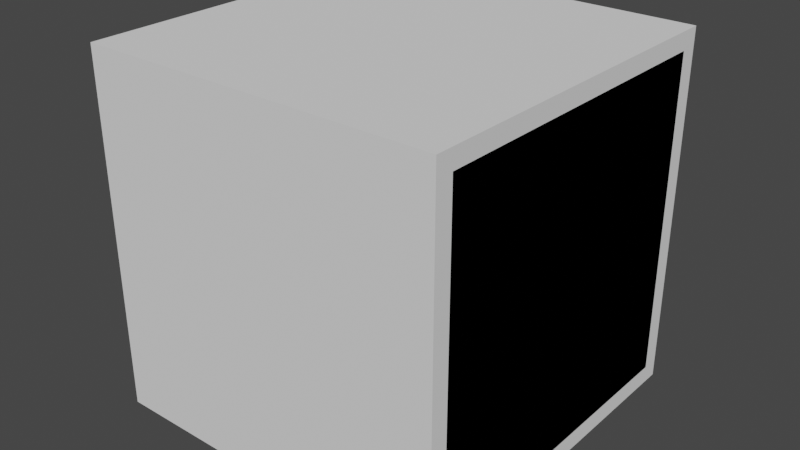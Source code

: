 # Source: DestroyedChest.blend  (saved by Blender 3.6.13; exported with 4.5.12 LTS)
import bpy
from mathutils import Matrix  # noqa: F401  (used for matrix-valued properties, if any)

bpy.ops.wm.read_factory_settings(use_empty=True)
scene = bpy.context.scene
scene.name = 'Scene'

# ---- world
world_world = bpy.data.worlds.new('World'); scene.world = world_world
world_world.use_nodes = True; world_world.node_tree.nodes.clear()
_N = world_world.node_tree.nodes; _L = world_world.node_tree.links
n0 = _N.new('ShaderNodeOutputWorld'); n0.name = 'World Output'; n0.location = (300, 300)
n1 = _N.new('ShaderNodeBackground'); n1.name = 'Background'; n1.location = (10, 300)
n1.inputs[0].default_value = (0.05088, 0.05088, 0.05088, 1.0)
_L.new(n1.outputs[0], n0.inputs[0])
n0.is_active_output = True
world_world.color = (0.05088, 0.05088, 0.05088)
world_world.use_sun_shadow = False
world_world.sun_shadow_jitter_overblur = 0.0

# ---- meshes
me_chestfrontfragment = bpy.data.meshes.new('ChestFrontFragment')
me_chestfrontfragment.from_pydata([(-0.5, 0.5, 0.05), (-0.5, 0.5, 0.95), (0.5, 0.5, 0.05), (0.5, 0.5, 0.95), (-0.5, 0.45, 0.05), (-0.5, 0.45, 0.95), (0.5, 0.45, 0.05), (0.5, 0.45, 0.95)], [], [(0, 1, 3, 2), (4, 6, 7, 5), (1, 5, 7, 3), (0, 4, 5, 1), (3, 7, 6, 2), (2, 6, 4, 0)])
_uv = me_chestfrontfragment.uv_layers.new(name='UVMap')
_uv.uv.foreach_set('vector', [1.49e-08, 0.975, 0.0, 0.525, 0.5, 0.525, 0.5, 0.975, 1.49e-08, 1.0, 0.5, 1.0, 0.5, 0.5, 0.0, 0.5, 0.5, 0.975, 0.5, 1.0, 1.0, 1.0, 1.0, 0.975, 0.025, 0.975, 1.49e-08, 0.975, 0.0, 0.525, 0.025, 0.525, 0.5, 0.525, 0.475, 0.525, 0.475, 0.975, 0.5, 0.975, 1.0, 0.5, 1.0, 0.525, 0.5, 0.525, 0.5, 0.5])
me_chestfrontfragment.update()
me_chestbackfragment = bpy.data.meshes.new('ChestBackFragment')
me_chestbackfragment.from_pydata([(-0.5, -0.5, 0.05), (-0.5, -0.5, 0.95), (0.5, -0.5, 0.05), (0.5, -0.5, 0.95), (-0.5, -0.45, 0.05), (-0.5, -0.45, 0.95), (0.5, -0.45, 0.05), (0.5, -0.45, 0.95)], [], [(2, 3, 1, 0), (6, 4, 5, 7), (2, 6, 7, 3), (3, 7, 5, 1), (1, 5, 4, 0), (0, 4, 6, 2)])
_uv = me_chestbackfragment.uv_layers.new(name='UVMap')
_uv.uv.foreach_set('vector', [1.49e-08, 0.975, 0.0, 0.525, 0.5, 0.525, 0.5, 0.975, 1.49e-08, 1.0, 0.5, 1.0, 0.5, 0.5, 0.0, 0.5, 0.025, 0.975, 1.49e-08, 0.975, 0.0, 0.525, 0.025, 0.525, 0.5, 0.975, 0.5, 1.0, 1.0, 1.0, 1.0, 0.975, 0.475, 0.525, 0.5, 0.525, 0.5, 0.975, 0.475, 0.975, 1.0, 0.525, 1.0, 0.5, 0.5, 0.5, 0.5, 0.525])
me_chestbackfragment.update()
me_chesttopfragment = bpy.data.meshes.new('ChestTopFragment')
me_chesttopfragment.from_pydata([(0.5, 0.5, 0.95), (0.5, -0.5, 0.95), (-0.5, 0.5, 0.95), (-0.5, -0.5, 0.95), (0.5, 0.5, 1.0), (0.5, -0.5, 1.0), (-0.5, 0.5, 1.0), (-0.5, -0.5, 1.0)], [], [(0, 1, 3, 2), (4, 6, 7, 5), (0, 4, 5, 1), (1, 5, 7, 3), (3, 7, 6, 2), (2, 6, 4, 0)])
_uv = me_chesttopfragment.uv_layers.new(name='UVMap')
_uv.uv.foreach_set('vector', [1.0, 1.0, 1.0, 0.5, 0.5, 0.5, 0.5, 1.0, 0.5, 1.0, 1.0, 1.0, 1.0, 0.5, 0.5, 0.5, 0.5, 1.0, 0.5, 0.975, 0.0, 0.975, 0.0, 1.0, 0.0, 1.0, 0.5, 1.0, 0.5, 0.975, 0.0, 0.975, 0.5, 1.0, 0.5, 0.975, 0.0, 0.975, 0.0, 1.0, 0.5, 1.0, 0.5, 0.975, 0.0, 0.975, 0.0, 1.0])
me_chesttopfragment.update()
me_chestbottomfragment = bpy.data.meshes.new('ChestBottomFragment')
me_chestbottomfragment.from_pydata([(0.5, 0.5, 0.0), (0.5, -0.5, 0.0), (-0.5, 0.5, 0.0), (-0.5, -0.5, 0.0), (0.5, 0.5, 0.05), (0.5, -0.5, 0.05), (-0.5, 0.5, 0.05), (-0.5, -0.5, 0.05)], [], [(0, 1, 3, 2), (4, 6, 7, 5), (0, 4, 5, 1), (1, 5, 7, 3), (3, 7, 6, 2), (2, 6, 4, 0)])
_uv = me_chestbottomfragment.uv_layers.new(name='UVMap')
_uv.uv.foreach_set('vector', [1.0, 1.0, 1.0, 0.5, 0.5, 0.5, 0.5, 1.0, 1.0, 1.0, 1.0, 0.5, 0.5, 0.5, 0.5, 1.0, 0.5, 0.525, 0.5, 0.5, 0.0, 0.5, 0.0, 0.525, 0.5, 0.5125, 0.5, 0.4875, 0.0, 0.4875, 0.0, 0.5125, 0.5, 0.525, 0.5, 0.5, 0.0, 0.5, 0.0, 0.525, 0.5, 0.525, 0.5, 0.5, 0.0, 0.5, 0.0, 0.525])
me_chestbottomfragment.update()
me_chestrightfragment = bpy.data.meshes.new('ChestRightFragment')
me_chestrightfragment.from_pydata([(0.5, -0.45, 0.05), (0.5, -0.45, 0.95), (0.5, -0.45, 0.05), (0.5, -0.45, 0.95), (0.5, 0.45, 0.05), (0.5, 0.45, 0.95), (0.45, -0.45, 0.05), (0.45, -0.45, 0.95), (0.45, 0.45, 0.05), (0.45, 0.45, 0.95), (0.5, -0.45, 0.05), (0.5, -0.45, 0.95), (0.5, -0.45, 0.05), (0.5, -0.45, 0.95), (0.5, 0.45, 0.05), (0.5, 0.45, 0.95), (0.45, -0.45, 0.05), (0.45, -0.45, 0.95), (0.45, 0.45, 0.05), (0.45, 0.45, 0.95)], [(1, 0), (11, 10)], [(2, 4, 5, 3), (6, 7, 9, 8), (4, 8, 9, 5), (5, 9, 7, 3), (3, 7, 6, 2), (2, 6, 8, 4), (12, 14, 15, 13), (16, 17, 19, 18), (14, 18, 19, 15), (15, 19, 17, 13), (13, 17, 16, 12), (12, 16, 18, 14)])
_uv = me_chestrightfragment.uv_layers.new(name='UVMap')
_uv.uv.foreach_set('vector', [0.0, 0.0, 0.0, 0.0, 0.0, 0.0, 0.0, 0.0, 0.0, 0.0, 0.0, 0.0, 0.0, 0.0, 0.0, 0.0, 0.0, 0.0, 0.0, 0.0, 0.0, 0.0, 0.0, 0.0, 0.0, 0.0, 0.0, 0.0, 0.0, 0.0, 0.0, 0.0, 0.0, 0.0, 0.0, 0.0, 0.0, 0.0, 0.0, 0.0, 0.0, 0.0, 0.0, 0.0, 0.0, 0.0, 0.0, 0.0, 0.475, 0.525, 0.025, 0.525, 0.025, 0.975, 0.475, 0.975, 0.5, 1.0, 0.5, 0.5, 0.0, 0.5, 0.0, 1.0, 0.025, 1.0, 0.025, 0.5, 0.0, 0.5, 0.0, 1.0, 1.0, 1.0, 1.0, 0.975, 0.5, 0.975, 0.5, 1.0, 0.5, 1.0, 0.5, 0.5, 0.475, 0.5, 0.475, 1.0, 1.0, 0.525, 1.0, 0.5, 0.5, 0.5, 0.5, 0.525])
me_chestrightfragment.update()
me_chestleftfragment = bpy.data.meshes.new('ChestLeftFragment')
me_chestleftfragment.from_pydata([(-0.45, -0.45, 0.05), (-0.45, -0.45, 0.95), (-0.45, -0.45, 0.05), (-0.45, -0.45, 0.95), (-0.45, 0.45, 0.05), (-0.45, 0.45, 0.95), (-0.5, -0.45, 0.05), (-0.5, -0.45, 0.95), (-0.5, 0.45, 0.05), (-0.5, 0.45, 0.95), (-0.45, -0.45, 0.05), (-0.45, -0.45, 0.95), (-0.45, -0.45, 0.05), (-0.45, -0.45, 0.95), (-0.45, 0.45, 0.05), (-0.45, 0.45, 0.95), (-0.5, -0.45, 0.05), (-0.5, -0.45, 0.95), (-0.5, 0.45, 0.05), (-0.5, 0.45, 0.95)], [(1, 0), (11, 10)], [(2, 4, 5, 3), (6, 7, 9, 8), (4, 8, 9, 5), (5, 9, 7, 3), (3, 7, 6, 2), (2, 6, 8, 4), (12, 14, 15, 13), (16, 17, 19, 18), (14, 18, 19, 15), (15, 19, 17, 13), (13, 17, 16, 12), (12, 16, 18, 14)])
_uv = me_chestleftfragment.uv_layers.new(name='UVMap')
_uv.uv.foreach_set('vector', [0.0, 0.0, 0.0, 0.0, 0.0, 0.0, 0.0, 0.0, 0.0, 0.0, 0.0, 0.0, 0.0, 0.0, 0.0, 0.0, 0.0, 0.0, 0.0, 0.0, 0.0, 0.0, 0.0, 0.0, 0.0, 0.0, 0.0, 0.0, 0.0, 0.0, 0.0, 0.0, 0.0, 0.0, 0.0, 0.0, 0.0, 0.0, 0.0, 0.0, 0.0, 0.0, 0.0, 0.0, 0.0, 0.0, 0.0, 0.0, 0.5, 1.0, 0.5, 0.5, 0.0, 0.5, 0.0, 1.0, 0.475, 0.975, 0.475, 0.525, 0.025, 0.525, 0.025, 0.975, 0.025, 0.9999, 0.025, 0.5, 0.0, 0.5, 0.0, 1.0, 1.0, 1.0, 1.0, 0.975, 0.5, 0.975, 0.5, 1.0, 0.5, 1.0, 0.5, 0.5, 0.475, 0.5, 0.475, 1.0, 1.0, 0.525, 1.0, 0.5, 0.5, 0.5, 0.5, 0.525])
me_chestleftfragment.update()

# ---- objects
ob_chestfrontfragment = bpy.data.objects.new('ChestFrontFragment', me_chestfrontfragment)
ob_chestbackfragment = bpy.data.objects.new('ChestBackFragment', me_chestbackfragment)
ob_chesttopfragment = bpy.data.objects.new('ChestTopFragment', me_chesttopfragment)
ob_chestbottomfragment = bpy.data.objects.new('ChestBottomFragment', me_chestbottomfragment)
ob_chestrightfragment = bpy.data.objects.new('ChestRightFragment', me_chestrightfragment)
ob_chestleftfragment = bpy.data.objects.new('ChestLeftFragment', me_chestleftfragment)

# ---- transforms, parenting, visibility, modifiers, constraints
ob_chestfrontfragment.location = (0.0, 0.0, 0.0)
ob_chestbackfragment.location = (0.0, 0.0, 0.0)
ob_chesttopfragment.location = (0.0, 0.0, 0.0)
ob_chestbottomfragment.location = (0.0, 0.0, 0.0)
ob_chestrightfragment.location = (0.0, 0.0, 0.0)
ob_chestleftfragment.location = (0.0, 0.0, 0.0)

# ---- collection membership
scene.collection.objects.link(ob_chestfrontfragment)
scene.collection.objects.link(ob_chestbackfragment)
scene.collection.objects.link(ob_chesttopfragment)
scene.collection.objects.link(ob_chestbottomfragment)
scene.collection.objects.link(ob_chestrightfragment)
scene.collection.objects.link(ob_chestleftfragment)

# ---- scene / render settings (as saved in the file)
scene.frame_start = 1; scene.frame_end = 250; scene.frame_set(1)
scene.render.engine = 'BLENDER_EEVEE_NEXT'
scene.cycles.sampling_pattern = 'TABULATED_SOBOL'
scene.view_settings.view_transform = 'Filmic'
bpy.context.view_layer.update()

# ---- added for rendering (the .blend has no active camera and no usable light): camera, sun
cam_auto = bpy.data.cameras.new('AutoCamera')
cam_auto.lens = 50.0
cam_auto.sensor_width = 36.0
cam_auto.clip_end = 1000.0
ob_auto_camera = bpy.data.objects.new('AutoCamera', cam_auto)
scene.collection.objects.link(ob_auto_camera)
ob_auto_camera.location = (1.60254, -1.92304, 1.78203)
ob_auto_camera.rotation_euler = (1.09748, -7.21219e-08, 0.694738)
scene.camera = ob_auto_camera
light_auto_sun = bpy.data.lights.new('AutoSun', 'SUN')
light_auto_sun.energy = 3.0
light_auto_sun.angle = 0.0523599
ob_auto_sun = bpy.data.objects.new('AutoSun', light_auto_sun)
scene.collection.objects.link(ob_auto_sun)
ob_auto_sun.rotation_euler = (0.872665, 0.174533, 0.523599)
bpy.context.view_layer.update()
